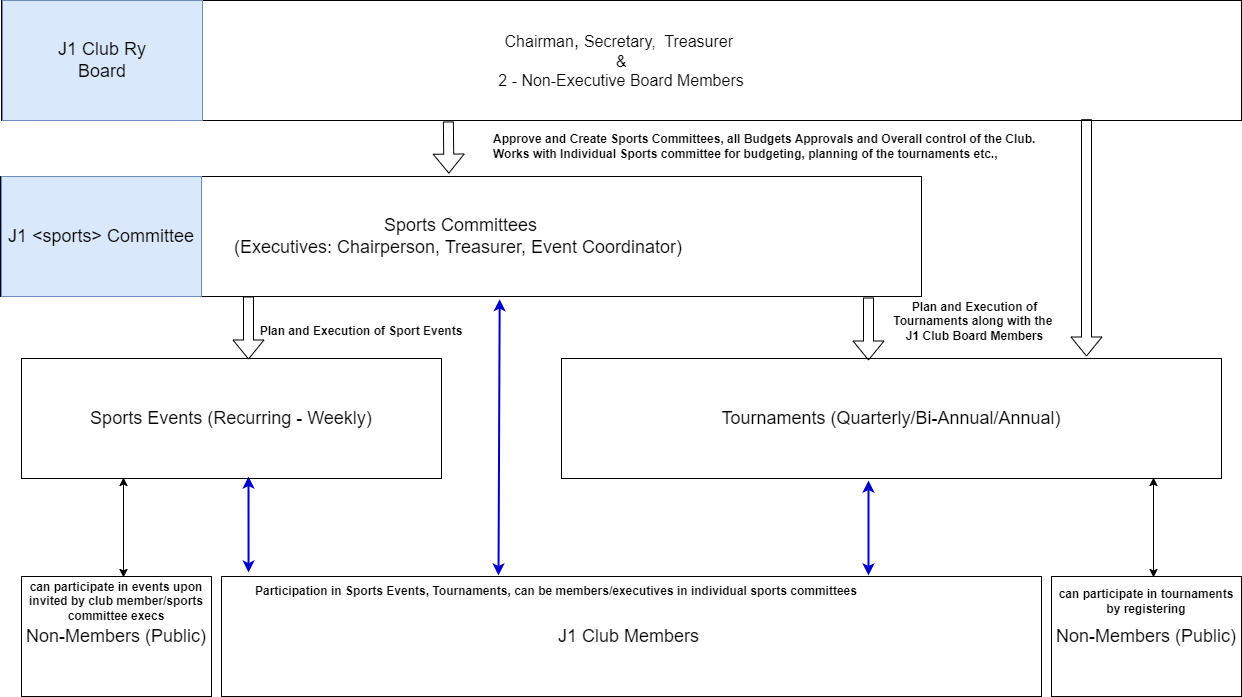

The diagram above was exported from draw.io. Its source (the exported page's mxGraphModel, read from the mxfile embedded in the PNG):
<mxGraphModel dx="2543" dy="514" grid="1" gridSize="10" guides="1" tooltips="1" connect="1" arrows="1" fold="1" page="1" pageScale="1" pageWidth="827" pageHeight="1169" math="0" shadow="0">
  <root>
    <mxCell id="0" />
    <mxCell id="1" parent="0" />
    <mxCell id="OyMiCmH5JTuNhwcCjaKT-1" value="&lt;font style=&quot;font-size: 18px;&quot;&gt;&lt;span style=&quot;font-size: medium;&quot;&gt;Chairman&lt;/span&gt;, &lt;/font&gt;&lt;font style=&quot;background-color: initial;&quot; size=&quot;3&quot;&gt;Secretary,&amp;nbsp;&amp;nbsp;&lt;/font&gt;&lt;span style=&quot;background-color: initial; font-size: medium;&quot;&gt;Treasurer&amp;nbsp;&lt;/span&gt;&lt;div&gt;&lt;span style=&quot;background-color: initial; font-size: medium;&quot;&gt;&amp;amp;&lt;/span&gt;&lt;/div&gt;&lt;div&gt;&lt;div&gt;&lt;font size=&quot;3&quot;&gt;2 - Non-Executive Board Members&lt;/font&gt;&lt;/div&gt;&lt;/div&gt;" style="rounded=0;whiteSpace=wrap;html=1;" parent="1" vertex="1">
      <mxGeometry x="-560" y="424" width="1240" height="120" as="geometry" />
    </mxCell>
    <mxCell id="OyMiCmH5JTuNhwcCjaKT-2" value="&lt;span style=&quot;font-size: 18px;&quot;&gt;Sports Committees&lt;/span&gt;&lt;div&gt;&lt;span style=&quot;font-size: 18px;&quot;&gt;(Executives: Chairperson, Treasurer, Event Coordinator)&amp;nbsp;&lt;/span&gt;&lt;/div&gt;" style="rounded=0;whiteSpace=wrap;html=1;" parent="1" vertex="1">
      <mxGeometry x="-561" y="600" width="921" height="120" as="geometry" />
    </mxCell>
    <mxCell id="OyMiCmH5JTuNhwcCjaKT-6" value="&lt;span style=&quot;font-size: 18px;&quot;&gt;Sports Events (Recurring - Weekly)&lt;/span&gt;" style="rounded=0;whiteSpace=wrap;html=1;" parent="1" vertex="1">
      <mxGeometry x="-540" y="782" width="420" height="120" as="geometry" />
    </mxCell>
    <mxCell id="OyMiCmH5JTuNhwcCjaKT-7" value="&lt;span style=&quot;font-size: 18px;&quot;&gt;Tournaments (Quarterly/Bi-Annual/Annual)&lt;/span&gt;" style="rounded=0;whiteSpace=wrap;html=1;" parent="1" vertex="1">
      <mxGeometry y="782" width="660" height="120" as="geometry" />
    </mxCell>
    <mxCell id="OyMiCmH5JTuNhwcCjaKT-8" value="&lt;span style=&quot;font-size: 18px;&quot;&gt;J1 Club Members&amp;nbsp;&lt;/span&gt;" style="rounded=0;whiteSpace=wrap;html=1;" parent="1" vertex="1">
      <mxGeometry x="-340" y="1000" width="820" height="120" as="geometry" />
    </mxCell>
    <mxCell id="OyMiCmH5JTuNhwcCjaKT-12" value="" style="shape=flexArrow;endArrow=classic;html=1;rounded=0;entryX=0.489;entryY=-0.024;entryDx=0;entryDy=0;entryPerimeter=0;exitX=0.362;exitY=1.008;exitDx=0;exitDy=0;exitPerimeter=0;" parent="1" edge="1">
      <mxGeometry width="50" height="50" relative="1" as="geometry">
        <mxPoint x="-113.11999999999989" y="544.96" as="sourcePoint" />
        <mxPoint x="-112.63099999999986" y="597.1199999999999" as="targetPoint" />
      </mxGeometry>
    </mxCell>
    <mxCell id="OyMiCmH5JTuNhwcCjaKT-13" value="" style="shape=flexArrow;endArrow=classic;html=1;rounded=0;" parent="1" edge="1">
      <mxGeometry width="50" height="50" relative="1" as="geometry">
        <mxPoint x="-313" y="720" as="sourcePoint" />
        <mxPoint x="-313" y="783" as="targetPoint" />
      </mxGeometry>
    </mxCell>
    <mxCell id="OyMiCmH5JTuNhwcCjaKT-14" value="" style="shape=flexArrow;endArrow=classic;html=1;rounded=0;exitX=0.875;exitY=0.989;exitDx=0;exitDy=0;exitPerimeter=0;" parent="1" source="OyMiCmH5JTuNhwcCjaKT-1" edge="1">
      <mxGeometry width="50" height="50" relative="1" as="geometry">
        <mxPoint x="537.8800000000001" y="544.96" as="sourcePoint" />
        <mxPoint x="525" y="780" as="targetPoint" />
      </mxGeometry>
    </mxCell>
    <mxCell id="OyMiCmH5JTuNhwcCjaKT-15" value="" style="shape=flexArrow;endArrow=classic;html=1;rounded=0;" parent="1" edge="1">
      <mxGeometry width="50" height="50" relative="1" as="geometry">
        <mxPoint x="307" y="721" as="sourcePoint" />
        <mxPoint x="307" y="784" as="targetPoint" />
      </mxGeometry>
    </mxCell>
    <mxCell id="OyMiCmH5JTuNhwcCjaKT-19" value="&lt;span style=&quot;font-size: 18px;&quot;&gt;J1 Club Ry&lt;/span&gt;&lt;div&gt;&lt;span style=&quot;font-size: 18px;&quot;&gt;Board&lt;/span&gt;&lt;/div&gt;" style="rounded=0;whiteSpace=wrap;html=1;fillColor=#dae8fc;strokeColor=#6c8ebf;" parent="1" vertex="1">
      <mxGeometry x="-559" y="424" width="200" height="120" as="geometry" />
    </mxCell>
    <mxCell id="OyMiCmH5JTuNhwcCjaKT-20" value="&lt;span style=&quot;font-size: 18px;&quot;&gt;J1 &amp;lt;sports&amp;gt; Committee&lt;/span&gt;" style="rounded=0;whiteSpace=wrap;html=1;fillColor=#dae8fc;strokeColor=#6c8ebf;" parent="1" vertex="1">
      <mxGeometry x="-560" y="600" width="200" height="120" as="geometry" />
    </mxCell>
    <mxCell id="OyMiCmH5JTuNhwcCjaKT-22" value="" style="endArrow=classic;startArrow=classic;html=1;rounded=0;exitX=0.033;exitY=-0.033;exitDx=0;exitDy=0;exitPerimeter=0;strokeColor=#0000CC;jumpSize=24;endSize=6;startSize=6;strokeWidth=2;" parent="1" source="OyMiCmH5JTuNhwcCjaKT-8" edge="1">
      <mxGeometry width="50" height="50" relative="1" as="geometry">
        <mxPoint x="270" y="690" as="sourcePoint" />
        <mxPoint x="-313" y="900" as="targetPoint" />
      </mxGeometry>
    </mxCell>
    <mxCell id="OyMiCmH5JTuNhwcCjaKT-23" value="" style="endArrow=classic;startArrow=classic;html=1;rounded=0;exitX=0.199;exitY=-0.005;exitDx=0;exitDy=0;exitPerimeter=0;entryX=0.478;entryY=1.015;entryDx=0;entryDy=0;entryPerimeter=0;strokeColor=#0000CC;jumpSize=24;endSize=6;startSize=6;strokeWidth=2;" parent="1" edge="1">
      <mxGeometry width="50" height="50" relative="1" as="geometry">
        <mxPoint x="307" y="999" as="sourcePoint" />
        <mxPoint x="307" y="904" as="targetPoint" />
      </mxGeometry>
    </mxCell>
    <mxCell id="OyMiCmH5JTuNhwcCjaKT-24" value="" style="endArrow=classic;startArrow=classic;html=1;rounded=0;exitX=0.199;exitY=-0.005;exitDx=0;exitDy=0;exitPerimeter=0;entryX=0.542;entryY=1.022;entryDx=0;entryDy=0;entryPerimeter=0;strokeColor=#0000CC;jumpSize=24;endSize=6;startSize=6;strokeWidth=2;" parent="1" target="OyMiCmH5JTuNhwcCjaKT-2" edge="1">
      <mxGeometry width="50" height="50" relative="1" as="geometry">
        <mxPoint x="-63" y="999" as="sourcePoint" />
        <mxPoint x="-63" y="904" as="targetPoint" />
      </mxGeometry>
    </mxCell>
    <mxCell id="OyMiCmH5JTuNhwcCjaKT-25" value="&lt;b&gt;Approve and Create Sports Committees,&amp;nbsp;&lt;/b&gt;&lt;b style=&quot;background-color: initial;&quot;&gt;all Budgets Approvals and Overall control of the Club.&amp;nbsp;&lt;/b&gt;&lt;div&gt;&lt;b&gt;Works with Individual Sports committee for budgeting, planning of the tournaments etc.,&lt;/b&gt;&lt;/div&gt;" style="text;html=1;align=left;verticalAlign=middle;whiteSpace=wrap;rounded=0;" parent="1" vertex="1">
      <mxGeometry x="-70" y="555" width="580" height="30" as="geometry" />
    </mxCell>
    <mxCell id="OyMiCmH5JTuNhwcCjaKT-26" value="&lt;b&gt;Plan and Execution of Sport Events&lt;/b&gt;" style="text;html=1;align=center;verticalAlign=middle;whiteSpace=wrap;rounded=0;" parent="1" vertex="1">
      <mxGeometry x="-310" y="740" width="220" height="30" as="geometry" />
    </mxCell>
    <mxCell id="OyMiCmH5JTuNhwcCjaKT-27" value="&lt;b&gt;Plan and Execution of Tournaments along with the&amp;nbsp;&lt;/b&gt;&lt;div&gt;&lt;b&gt;J1 Club Board Members&lt;/b&gt;&lt;/div&gt;" style="text;html=1;align=center;verticalAlign=middle;whiteSpace=wrap;rounded=0;" parent="1" vertex="1">
      <mxGeometry x="323" y="730" width="181" height="30" as="geometry" />
    </mxCell>
    <mxCell id="OyMiCmH5JTuNhwcCjaKT-28" value="&lt;b&gt;Participation in Sports Events, Tournaments, can be members/executives in individual sports committees&lt;/b&gt;" style="text;html=1;align=center;verticalAlign=middle;whiteSpace=wrap;rounded=0;" parent="1" vertex="1">
      <mxGeometry x="-360" y="1000" width="710" height="30" as="geometry" />
    </mxCell>
    <mxCell id="2" value="&lt;span style=&quot;font-size: 18px;&quot;&gt;Non-Members (Public)&lt;/span&gt;" style="rounded=0;whiteSpace=wrap;html=1;" parent="1" vertex="1">
      <mxGeometry x="490" y="1000" width="190" height="120" as="geometry" />
    </mxCell>
    <mxCell id="3" value="&lt;span style=&quot;font-size: 18px;&quot;&gt;Non-Members (Public)&lt;/span&gt;" style="rounded=0;whiteSpace=wrap;html=1;" parent="1" vertex="1">
      <mxGeometry x="-540" y="1000" width="190" height="120" as="geometry" />
    </mxCell>
    <mxCell id="4" value="" style="endArrow=classic;startArrow=classic;html=1;rounded=0;exitX=0.221;exitY=0.008;exitDx=0;exitDy=0;exitPerimeter=0;entryX=0.1;entryY=0.992;entryDx=0;entryDy=0;entryPerimeter=0;" parent="1" edge="1">
      <mxGeometry width="50" height="50" relative="1" as="geometry">
        <mxPoint x="-438.0100000000002" y="1000.96" as="sourcePoint" />
        <mxPoint x="-438" y="901.04" as="targetPoint" />
      </mxGeometry>
    </mxCell>
    <mxCell id="5" value="" style="endArrow=classic;startArrow=classic;html=1;rounded=0;exitX=0.221;exitY=0.008;exitDx=0;exitDy=0;exitPerimeter=0;entryX=0.1;entryY=0.992;entryDx=0;entryDy=0;entryPerimeter=0;" parent="1" edge="1">
      <mxGeometry width="50" height="50" relative="1" as="geometry">
        <mxPoint x="591.9899999999998" y="1000.96" as="sourcePoint" />
        <mxPoint x="592" y="901.04" as="targetPoint" />
      </mxGeometry>
    </mxCell>
    <mxCell id="8" value="&lt;b&gt;can participate in events upon invited by club member/sports committee execs&lt;/b&gt;" style="text;html=1;align=center;verticalAlign=middle;whiteSpace=wrap;rounded=0;" parent="1" vertex="1">
      <mxGeometry x="-550" y="1010" width="210" height="30" as="geometry" />
    </mxCell>
    <mxCell id="9" value="&lt;b&gt;can participate in tournaments by registering&lt;/b&gt;" style="text;html=1;align=center;verticalAlign=middle;whiteSpace=wrap;rounded=0;" parent="1" vertex="1">
      <mxGeometry x="490" y="1010" width="190" height="30" as="geometry" />
    </mxCell>
  </root>
</mxGraphModel>